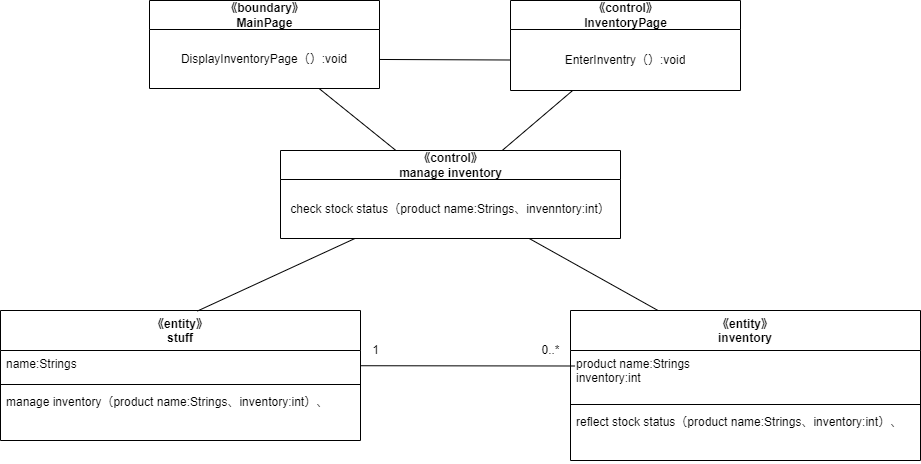

The diagram above was exported from draw.io. Its source (the exported page's mxGraphModel, read from the mxfile embedded in the PNG):
<mxGraphModel dx="1369" dy="1785" grid="1" gridSize="10" guides="1" tooltips="1" connect="1" arrows="1" fold="1" page="1" pageScale="1" pageWidth="827" pageHeight="1169" math="0" shadow="0">
  <root>
    <mxCell id="0" />
    <mxCell id="1" parent="0" />
    <mxCell id="2" value="《entity》&#10;stuff" style="swimlane;fontStyle=1;align=center;verticalAlign=top;childLayout=stackLayout;horizontal=1;startSize=40;horizontalStack=0;resizeParent=1;resizeParentMax=0;resizeLast=0;collapsible=1;marginBottom=0;" parent="1" vertex="1">
      <mxGeometry x="-180" y="130" width="360" height="130" as="geometry" />
    </mxCell>
    <mxCell id="3" value="name:Strings" style="text;strokeColor=none;fillColor=none;align=left;verticalAlign=top;spacingLeft=4;spacingRight=4;overflow=hidden;rotatable=0;points=[[0,0.5],[1,0.5]];portConstraint=eastwest;" parent="2" vertex="1">
      <mxGeometry y="40" width="360" height="30" as="geometry" />
    </mxCell>
    <mxCell id="4" value="" style="line;strokeWidth=1;fillColor=none;align=left;verticalAlign=middle;spacingTop=-1;spacingLeft=3;spacingRight=3;rotatable=0;labelPosition=right;points=[];portConstraint=eastwest;strokeColor=inherit;" parent="2" vertex="1">
      <mxGeometry y="70" width="360" height="8" as="geometry" />
    </mxCell>
    <mxCell id="5" value="manage inventory（product name:Strings、inventory:int）、" style="text;strokeColor=none;fillColor=none;align=left;verticalAlign=top;spacingLeft=4;spacingRight=4;overflow=hidden;rotatable=0;points=[[0,0.5],[1,0.5]];portConstraint=eastwest;" parent="2" vertex="1">
      <mxGeometry y="78" width="360" height="52" as="geometry" />
    </mxCell>
    <mxCell id="6" value="《entity》&#10;inventory" style="swimlane;fontStyle=1;align=center;verticalAlign=top;childLayout=stackLayout;horizontal=1;startSize=40;horizontalStack=0;resizeParent=1;resizeParentMax=0;resizeLast=0;collapsible=1;marginBottom=0;" parent="1" vertex="1">
      <mxGeometry x="390" y="130" width="350" height="150" as="geometry" />
    </mxCell>
    <mxCell id="7" value="product name:Strings&#10;inventory:int" style="text;strokeColor=none;fillColor=none;align=left;verticalAlign=top;spacingLeft=4;spacingRight=4;overflow=hidden;rotatable=0;points=[[0,0.5],[1,0.5]];portConstraint=eastwest;" parent="6" vertex="1">
      <mxGeometry y="40" width="350" height="50" as="geometry" />
    </mxCell>
    <mxCell id="8" value="" style="line;strokeWidth=1;fillColor=none;align=left;verticalAlign=middle;spacingTop=-1;spacingLeft=3;spacingRight=3;rotatable=0;labelPosition=right;points=[];portConstraint=eastwest;strokeColor=inherit;" parent="6" vertex="1">
      <mxGeometry y="90" width="350" height="8" as="geometry" />
    </mxCell>
    <mxCell id="9" value="reflect stock status（product name:Strings、inventory:int）、" style="text;strokeColor=none;fillColor=none;align=left;verticalAlign=top;spacingLeft=4;spacingRight=4;overflow=hidden;rotatable=0;points=[[0,0.5],[1,0.5]];portConstraint=eastwest;" parent="6" vertex="1">
      <mxGeometry y="98" width="350" height="52" as="geometry" />
    </mxCell>
    <mxCell id="10" style="edgeStyle=none;html=1;entryX=0.013;entryY=0.31;entryDx=0;entryDy=0;entryPerimeter=0;endArrow=none;endFill=0;" parent="1" source="3" target="7" edge="1">
      <mxGeometry relative="1" as="geometry" />
    </mxCell>
    <mxCell id="11" value="1" style="text;html=1;align=center;verticalAlign=middle;resizable=0;points=[];autosize=1;strokeColor=none;fillColor=none;" parent="1" vertex="1">
      <mxGeometry x="180" y="155" width="30" height="30" as="geometry" />
    </mxCell>
    <mxCell id="12" value="0..*" style="text;html=1;align=center;verticalAlign=middle;resizable=0;points=[];autosize=1;strokeColor=none;fillColor=none;" parent="1" vertex="1">
      <mxGeometry x="350" y="155" width="40" height="30" as="geometry" />
    </mxCell>
    <mxCell id="22" style="edgeStyle=none;html=1;entryX=0.547;entryY=0.004;entryDx=0;entryDy=0;entryPerimeter=0;endArrow=none;endFill=0;" parent="1" source="13" target="2" edge="1">
      <mxGeometry relative="1" as="geometry" />
    </mxCell>
    <mxCell id="23" style="edgeStyle=none;html=1;entryX=0.25;entryY=0;entryDx=0;entryDy=0;endArrow=none;endFill=0;" parent="1" source="13" target="6" edge="1">
      <mxGeometry relative="1" as="geometry" />
    </mxCell>
    <mxCell id="13" value="《control》&lt;br&gt;manage inventory" style="swimlane;fontStyle=1;align=center;verticalAlign=middle;childLayout=stackLayout;horizontal=1;startSize=29;horizontalStack=0;resizeParent=1;resizeParentMax=0;resizeLast=0;collapsible=0;marginBottom=0;html=1;" parent="1" vertex="1">
      <mxGeometry x="100" y="-30" width="340" height="88" as="geometry" />
    </mxCell>
    <mxCell id="14" value="check stock status（product name:Strings、invenntory:int）" style="text;html=1;strokeColor=none;fillColor=none;align=center;verticalAlign=middle;spacingLeft=4;spacingRight=4;overflow=hidden;rotatable=0;points=[[0,0.5],[1,0.5]];portConstraint=eastwest;" parent="13" vertex="1">
      <mxGeometry y="29" width="340" height="59" as="geometry" />
    </mxCell>
    <mxCell id="20" style="edgeStyle=none;html=1;endArrow=none;endFill=0;" parent="1" source="16" target="13" edge="1">
      <mxGeometry relative="1" as="geometry" />
    </mxCell>
    <mxCell id="16" value="《boundary》&lt;br&gt;MainPage" style="swimlane;fontStyle=1;align=center;verticalAlign=middle;childLayout=stackLayout;horizontal=1;startSize=29;horizontalStack=0;resizeParent=1;resizeParentMax=0;resizeLast=0;collapsible=0;marginBottom=0;html=1;" parent="1" vertex="1">
      <mxGeometry x="-31" y="-180" width="230" height="88" as="geometry" />
    </mxCell>
    <mxCell id="17" value="DisplayInventoryPage（）:void" style="text;html=1;strokeColor=none;fillColor=none;align=center;verticalAlign=middle;spacingLeft=4;spacingRight=4;overflow=hidden;rotatable=0;points=[[0,0.5],[1,0.5]];portConstraint=eastwest;" parent="16" vertex="1">
      <mxGeometry y="29" width="230" height="59" as="geometry" />
    </mxCell>
    <mxCell id="21" style="edgeStyle=none;html=1;endArrow=none;endFill=0;" parent="1" source="18" target="13" edge="1">
      <mxGeometry relative="1" as="geometry" />
    </mxCell>
    <mxCell id="18" value="《control》&lt;br&gt;InventoryPage" style="swimlane;fontStyle=1;align=center;verticalAlign=middle;childLayout=stackLayout;horizontal=1;startSize=29;horizontalStack=0;resizeParent=1;resizeParentMax=0;resizeLast=0;collapsible=0;marginBottom=0;html=1;" parent="1" vertex="1">
      <mxGeometry x="330" y="-180" width="230" height="90" as="geometry" />
    </mxCell>
    <mxCell id="19" value="EnterInventry（）:void" style="text;html=1;strokeColor=none;fillColor=none;align=center;verticalAlign=middle;spacingLeft=4;spacingRight=4;overflow=hidden;rotatable=0;points=[[0,0.5],[1,0.5]];portConstraint=eastwest;" parent="18" vertex="1">
      <mxGeometry y="29" width="230" height="61" as="geometry" />
    </mxCell>
    <mxCell id="24" style="edgeStyle=none;html=1;entryX=0;entryY=0.5;entryDx=0;entryDy=0;endArrow=none;endFill=0;" parent="1" source="17" target="19" edge="1">
      <mxGeometry relative="1" as="geometry" />
    </mxCell>
  </root>
</mxGraphModel>